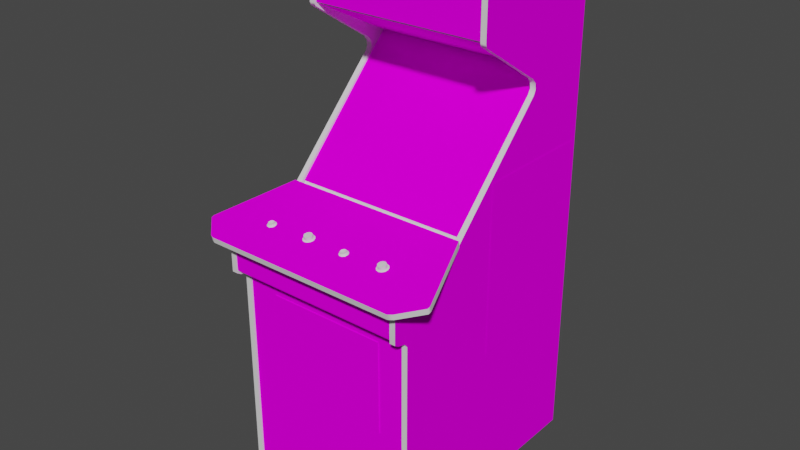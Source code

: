 # Source: offtwall.blend  (saved by Blender 2.93.20; exported with 4.5.12 LTS)
import bpy
from mathutils import Matrix  # noqa: F401  (used for matrix-valued properties, if any)

bpy.ops.wm.read_factory_settings(use_empty=True)
scene = bpy.context.scene
scene.name = 'Scene'

# ---- images (referenced by path relative to the original .blend; pixels are not part of the script)
import os
ASSET_DIR = os.environ.get("B2B_ASSET_DIR", "")  # directory of the original .blend (textures are referenced by path, not embedded)
HERE = os.path.dirname(os.path.abspath(__file__))  # packed textures are extracted next to this script under _unpacked/

def load_image(name, relpath, width, height, colorspace="sRGB"):
    """Load a texture the original file referenced (path relative to the .blend, or extracted next to this script)."""
    p = next((c for c in (os.path.join(HERE, relpath), os.path.join(ASSET_DIR, relpath)) if relpath and os.path.exists(c)), "")
    if p:
        img = bpy.data.images.load(p, check_existing=True)
        img.name = name
    else:  # same state as the original file: an image datablock whose file is absent (Cycles renders it pink)
        img = bpy.data.images.new(name, width, height)
        img.source = "FILE"
        img.filepath = "//" + (relpath or name)
    img.colorspace_settings.name = colorspace
    return img
img_01offtwallmarqueemap_tiff = load_image('01offtwallmarqueemap.TIFF', '01offtwallmarqueemap.TIFF', 1024, 1024, 'sRGB')
img_02offtwallsnapmap_tiff = load_image('02offtwallsnapmap.TIFF', '02offtwallsnapmap.TIFF', 1024, 1024, 'sRGB')
img_offtwallbezelmap_tiff = load_image('offtwallbezelmap.TIFF', 'offtwallbezelmap.TIFF', 1024, 1024, 'sRGB')
img_offtwallsideartmap_tiff = load_image('offtwallsideartmap.TIFF', 'offtwallsideartmap.TIFF', 1024, 1024, 'sRGB')
img_offtwallmiscmap_tiff = load_image('offtwallmiscmap.TIFF', 'offtwallmiscmap.TIFF', 1024, 1024, 'sRGB')
img_offtwallbackmap_tiff = load_image('offtwallbackmap.TIFF', 'offtwallbackmap.TIFF', 1024, 1024, 'sRGB')

# ---- materials (node trees are filled in below, after node groups)
mat_01offtwallmarquee = bpy.data.materials.new('01offtwallmarquee')
mat_01offtwallmarquee.use_transparent_shadow = False
mat_01offtwallmarquee.roughness = 0.8807
mat_01offtwallmarquee.specular_intensity = 0.0
mat_02offtwallsnap = bpy.data.materials.new('02offtwallsnap')
mat_02offtwallsnap.use_transparent_shadow = False
mat_02offtwallsnap.roughness = 0.8807
mat_02offtwallsnap.specular_intensity = 0.0
mat_offtwallbezel = bpy.data.materials.new('offtwallbezel')
mat_offtwallbezel.use_transparent_shadow = False
mat_offtwallbezel.roughness = 0.8807
mat_offtwallbezel.specular_intensity = 0.0
mat_offtwallblack = bpy.data.materials.new('offtwallblack')
mat_offtwallblack.use_transparent_shadow = False
mat_offtwallblack.roughness = 0.7934
mat_offtwallblack.specular_intensity = 0.6275
mat_offtwallsideart = bpy.data.materials.new('offtwallsideart')
mat_offtwallsideart.use_transparent_shadow = False
mat_offtwallsideart.roughness = 0.8807
mat_offtwallsideart.specular_intensity = 0.0
mat_offtwallmisc = bpy.data.materials.new('offtwallmisc')
mat_offtwallmisc.use_transparent_shadow = False
mat_offtwallmisc.roughness = 0.8807
mat_offtwallmisc.specular_intensity = 0.0
mat_offtwallback = bpy.data.materials.new('offtwallback')
mat_offtwallback.use_transparent_shadow = False
mat_offtwallback.roughness = 0.8807
mat_offtwallback.specular_intensity = 0.0
mat_offtwallblue = bpy.data.materials.new('offtwallblue')
mat_offtwallblue.use_transparent_shadow = False
mat_offtwallblue.roughness = 0.7934
mat_offtwallblue.specular_intensity = 0.6275
mat_offtwallred = bpy.data.materials.new('offtwallred')
mat_offtwallred.use_transparent_shadow = False
mat_offtwallred.roughness = 0.7934
mat_offtwallred.specular_intensity = 0.6275

# ---- node groups
ng_auto_smooth = bpy.data.node_groups.new('Auto Smooth', 'GeometryNodeTree')
_s = ng_auto_smooth.interface.new_socket(name='Geometry', in_out='OUTPUT', socket_type='NodeSocketGeometry')
_s = ng_auto_smooth.interface.new_socket(name='Geometry', in_out='INPUT', socket_type='NodeSocketGeometry')
_s = ng_auto_smooth.interface.new_socket(name='Angle', in_out='INPUT', socket_type='NodeSocketFloat')
_s.subtype = 'ANGLE'
_s.min_value = 0.0
_s.max_value = 3.142
ng_auto_smooth.is_modifier = True
_N = ng_auto_smooth.nodes; _L = ng_auto_smooth.links
n0 = _N.new('NodeGroupOutput'); n0.name = 'Group Output'; n0.location = (480, -100)
n1 = _N.new('NodeGroupInput'); n1.name = 'Group Input'; n1.location = (-420, -300)
n2 = _N.new('NodeGroupInput'); n2.name = 'Group Input.001'; n2.location = (-60, -100)
n3 = _N.new('GeometryNodeSetShadeSmooth'); n3.name = 'Set Shade Smooth'; n3.location = (120, -100)
n3.domain = 'EDGE'
n4 = _N.new('GeometryNodeSetShadeSmooth'); n4.name = 'Set Shade Smooth.001'; n4.location = (300, -100)
n5 = _N.new('GeometryNodeInputMeshEdgeAngle'); n5.name = 'Edge Angle'; n5.location = (-420, -220)
n6 = _N.new('GeometryNodeInputEdgeSmooth'); n6.name = 'Is Edge Smooth'; n6.location = (-60, -160)
n7 = _N.new('GeometryNodeInputShadeSmooth'); n7.name = 'Is Face Smooth'; n7.location = (-240, -340)
n8 = _N.new('FunctionNodeBooleanMath'); n8.name = 'Boolean Math'; n8.location = (-60, -220)
n9 = _N.new('FunctionNodeCompare'); n9.name = 'Compare'; n9.location = (-240, -180)
n9.operation = 'LESS_EQUAL'
_L.new(n5.outputs[0], n9.inputs[0])
_L.new(n4.outputs[0], n0.inputs[0])
_L.new(n1.outputs[1], n9.inputs[1])
_L.new(n9.outputs[0], n8.inputs[0])
_L.new(n7.outputs[0], n8.inputs[1])
_L.new(n2.outputs[0], n3.inputs[0])
_L.new(n6.outputs[0], n3.inputs[1])
_L.new(n3.outputs[0], n4.inputs[0])
_L.new(n8.outputs[0], n3.inputs[2])
n0.is_active_output = True

# ---- material node trees
mat_01offtwallmarquee.use_nodes = True; mat_01offtwallmarquee.node_tree.nodes.clear()
_N = mat_01offtwallmarquee.node_tree.nodes; _L = mat_01offtwallmarquee.node_tree.links
n0 = _N.new('ShaderNodeBsdfPrincipled'); n0.name = 'Principled BSDF'; n0.location = (10, 300)
n0.distribution = 'GGX'
n0.subsurface_method = 'BURLEY'
n0.inputs[2].default_value = 0.8807
n0.inputs[3].default_value = 1.45
n0.inputs[13].default_value = 0.0
n0.inputs[27].default_value = (0.0, 0.0, 0.0, 1.0)
n0.inputs[28].default_value = 1.0
n1 = _N.new('ShaderNodeOutputMaterial'); n1.name = 'Material Output'; n1.location = (300, 300)
n2 = _N.new('ShaderNodeTexImage'); n2.name = 'Image Texture'; n2.location = (-300, 600)
n2.image = img_01offtwallmarqueemap_tiff
_L.new(n0.outputs[0], n1.inputs[0])
_L.new(n2.outputs[0], n0.inputs[0])
n1.is_active_output = True
mat_02offtwallsnap.use_nodes = True; mat_02offtwallsnap.node_tree.nodes.clear()
_N = mat_02offtwallsnap.node_tree.nodes; _L = mat_02offtwallsnap.node_tree.links
n0 = _N.new('ShaderNodeBsdfPrincipled'); n0.name = 'Principled BSDF'; n0.location = (10, 300)
n0.distribution = 'GGX'
n0.subsurface_method = 'BURLEY'
n0.inputs[2].default_value = 0.8807
n0.inputs[3].default_value = 1.45
n0.inputs[13].default_value = 0.0
n0.inputs[27].default_value = (0.0, 0.0, 0.0, 1.0)
n0.inputs[28].default_value = 1.0
n1 = _N.new('ShaderNodeOutputMaterial'); n1.name = 'Material Output'; n1.location = (300, 300)
n2 = _N.new('ShaderNodeTexImage'); n2.name = 'Image Texture'; n2.location = (-300, 600)
n2.image = img_02offtwallsnapmap_tiff
_L.new(n0.outputs[0], n1.inputs[0])
_L.new(n2.outputs[0], n0.inputs[0])
n1.is_active_output = True
mat_offtwallbezel.use_nodes = True; mat_offtwallbezel.node_tree.nodes.clear()
_N = mat_offtwallbezel.node_tree.nodes; _L = mat_offtwallbezel.node_tree.links
n0 = _N.new('ShaderNodeBsdfPrincipled'); n0.name = 'Principled BSDF'; n0.location = (10, 300)
n0.distribution = 'GGX'
n0.subsurface_method = 'BURLEY'
n0.inputs[2].default_value = 0.8807
n0.inputs[3].default_value = 1.45
n0.inputs[13].default_value = 0.0
n0.inputs[27].default_value = (0.0, 0.0, 0.0, 1.0)
n0.inputs[28].default_value = 1.0
n1 = _N.new('ShaderNodeOutputMaterial'); n1.name = 'Material Output'; n1.location = (300, 300)
n2 = _N.new('ShaderNodeTexImage'); n2.name = 'Image Texture'; n2.location = (-300, 600)
n2.image = img_offtwallbezelmap_tiff
_L.new(n0.outputs[0], n1.inputs[0])
_L.new(n2.outputs[0], n0.inputs[0])
n1.is_active_output = True
mat_offtwallblack.use_nodes = True; mat_offtwallblack.node_tree.nodes.clear()
_N = mat_offtwallblack.node_tree.nodes; _L = mat_offtwallblack.node_tree.links
n0 = _N.new('ShaderNodeBsdfPrincipled'); n0.name = 'Principled BSDF'; n0.location = (10, 300)
n0.distribution = 'GGX'
n0.subsurface_method = 'BURLEY'
n0.inputs[2].default_value = 0.7934
n0.inputs[3].default_value = 1.45
n0.inputs[13].default_value = 0.6275
n0.inputs[27].default_value = (0.0, 0.0, 0.0, 1.0)
n0.inputs[28].default_value = 1.0
n1 = _N.new('ShaderNodeOutputMaterial'); n1.name = 'Material Output'; n1.location = (300, 300)
_L.new(n0.outputs[0], n1.inputs[0])
n1.is_active_output = True
mat_offtwallsideart.use_nodes = True; mat_offtwallsideart.node_tree.nodes.clear()
_N = mat_offtwallsideart.node_tree.nodes; _L = mat_offtwallsideart.node_tree.links
n0 = _N.new('ShaderNodeBsdfPrincipled'); n0.name = 'Principled BSDF'; n0.location = (10, 300)
n0.distribution = 'GGX'
n0.subsurface_method = 'BURLEY'
n0.inputs[2].default_value = 0.8807
n0.inputs[3].default_value = 1.45
n0.inputs[13].default_value = 0.0
n0.inputs[27].default_value = (0.0, 0.0, 0.0, 1.0)
n0.inputs[28].default_value = 1.0
n1 = _N.new('ShaderNodeOutputMaterial'); n1.name = 'Material Output'; n1.location = (300, 300)
n2 = _N.new('ShaderNodeTexImage'); n2.name = 'Image Texture'; n2.location = (-300, 600)
n2.image = img_offtwallsideartmap_tiff
_L.new(n0.outputs[0], n1.inputs[0])
_L.new(n2.outputs[0], n0.inputs[0])
n1.is_active_output = True
mat_offtwallmisc.use_nodes = True; mat_offtwallmisc.node_tree.nodes.clear()
_N = mat_offtwallmisc.node_tree.nodes; _L = mat_offtwallmisc.node_tree.links
n0 = _N.new('ShaderNodeBsdfPrincipled'); n0.name = 'Principled BSDF'; n0.location = (10, 300)
n0.distribution = 'GGX'
n0.subsurface_method = 'BURLEY'
n0.inputs[2].default_value = 0.8807
n0.inputs[3].default_value = 1.45
n0.inputs[13].default_value = 0.0
n0.inputs[27].default_value = (0.0, 0.0, 0.0, 1.0)
n0.inputs[28].default_value = 1.0
n1 = _N.new('ShaderNodeOutputMaterial'); n1.name = 'Material Output'; n1.location = (300, 300)
n2 = _N.new('ShaderNodeTexImage'); n2.name = 'Image Texture'; n2.location = (-300, 600)
n2.image = img_offtwallmiscmap_tiff
_L.new(n0.outputs[0], n1.inputs[0])
_L.new(n2.outputs[0], n0.inputs[0])
n1.is_active_output = True
mat_offtwallback.use_nodes = True; mat_offtwallback.node_tree.nodes.clear()
_N = mat_offtwallback.node_tree.nodes; _L = mat_offtwallback.node_tree.links
n0 = _N.new('ShaderNodeBsdfPrincipled'); n0.name = 'Principled BSDF'; n0.location = (10, 300)
n0.distribution = 'GGX'
n0.subsurface_method = 'BURLEY'
n0.inputs[2].default_value = 0.8807
n0.inputs[3].default_value = 1.45
n0.inputs[13].default_value = 0.0
n0.inputs[27].default_value = (0.0, 0.0, 0.0, 1.0)
n0.inputs[28].default_value = 1.0
n1 = _N.new('ShaderNodeOutputMaterial'); n1.name = 'Material Output'; n1.location = (300, 300)
n2 = _N.new('ShaderNodeTexImage'); n2.name = 'Image Texture'; n2.location = (-300, 600)
n2.image = img_offtwallbackmap_tiff
_L.new(n0.outputs[0], n1.inputs[0])
_L.new(n2.outputs[0], n0.inputs[0])
n1.is_active_output = True
mat_offtwallblue.use_nodes = True; mat_offtwallblue.node_tree.nodes.clear()
_N = mat_offtwallblue.node_tree.nodes; _L = mat_offtwallblue.node_tree.links
n0 = _N.new('ShaderNodeBsdfPrincipled'); n0.name = 'Principled BSDF'; n0.location = (10, 300)
n0.distribution = 'GGX'
n0.subsurface_method = 'BURLEY'
n0.inputs[2].default_value = 0.7934
n0.inputs[3].default_value = 1.45
n0.inputs[13].default_value = 0.6275
n0.inputs[27].default_value = (0.0, 0.0, 0.0, 1.0)
n0.inputs[28].default_value = 1.0
n1 = _N.new('ShaderNodeOutputMaterial'); n1.name = 'Material Output'; n1.location = (300, 300)
_L.new(n0.outputs[0], n1.inputs[0])
n1.is_active_output = True
mat_offtwallred.use_nodes = True; mat_offtwallred.node_tree.nodes.clear()
_N = mat_offtwallred.node_tree.nodes; _L = mat_offtwallred.node_tree.links
n0 = _N.new('ShaderNodeBsdfPrincipled'); n0.name = 'Principled BSDF'; n0.location = (10, 300)
n0.distribution = 'GGX'
n0.subsurface_method = 'BURLEY'
n0.inputs[2].default_value = 0.7934
n0.inputs[3].default_value = 1.45
n0.inputs[13].default_value = 0.6275
n0.inputs[27].default_value = (0.0, 0.0, 0.0, 1.0)
n0.inputs[28].default_value = 1.0
n1 = _N.new('ShaderNodeOutputMaterial'); n1.name = 'Material Output'; n1.location = (300, 300)
_L.new(n0.outputs[0], n1.inputs[0])
n1.is_active_output = True

# ---- world
world_world = bpy.data.worlds.new('World'); scene.world = world_world
world_world.use_nodes = True; world_world.node_tree.nodes.clear()
_N = world_world.node_tree.nodes; _L = world_world.node_tree.links
n0 = _N.new('ShaderNodeOutputWorld'); n0.name = 'World Output'; n0.location = (300, 300)
n1 = _N.new('ShaderNodeBackground'); n1.name = 'Background'; n1.location = (10, 300)
n1.inputs[0].default_value = (0.05088, 0.05088, 0.05088, 1.0)
_L.new(n1.outputs[0], n0.inputs[0])
n0.is_active_output = True
world_world.color = (0.05088, 0.05088, 0.05088)
world_world.use_sun_shadow = False
world_world.sun_shadow_jitter_overblur = 0.0

# ---- meshes
me_offtwall = bpy.data.meshes.new('offtwall')
me_offtwall.from_pydata([(0.3186, 0.736, -0.1324), (-0.312, 0.736, -0.1324), (-0.312, 0.5402, -0.1324), (0.3186, 0.5402, -0.1324), (-0.192, 0.2074, -0.32), (-0.194, 0.155, -0.263), (-0.09655, 0.1638, -0.2522), (0.009116, 0.104, -0.197), (0.0091, 0.2224, -0.3121), (-0.0876, 0.2642, -0.3818), (0.008862, 0.2672, -0.3815), (0.1138, 0.2191, -0.3144), (0.214, 0.09888, -0.2111), (0.2144, 0.156, -0.262), (0.1162, 0.1644, -0.2517), (0.009137, 0.03501, -0.155), (-0.09375, 0.1017, -0.2016), (-0.09375, 0.2179, -0.3146), (0.1143, 0.1024, -0.2009), (-0.1837, 0.03382, -0.166), (0.2052, 0.2592, -0.3825), (0.1073, 0.2661, -0.382), (0.009735, 0.169, -0.2471), (0.2069, 0.03666, -0.164), (-0.1839, 0.256, -0.3822), (-0.192, 0.09754, -0.2124), (0.2131, 0.2094, -0.3195), (-0.08748, 0.03458, -0.158), (0.1083, 0.03675, -0.1567), (0.3189, 0.3798, -0.4483), (-0.3117, 0.3798, -0.4483), (-0.3117, -0.03244, -0.04825), (0.3189, -0.03244, -0.04825), (0.2153, -0.0584, 0.1636), (-0.08611, -0.06417, 0.1883), (0.2028, -0.06002, 0.1706), (0.2298, -0.07323, 0.175), (0.2279, -0.06002, 0.1706), (0.2052, -0.07018, 0.1577), (-0.06108, -0.06094, 0.1743), (-0.08371, -0.0711, 0.1614), (0.2226, -0.06444, 0.1898), (0.2081, -0.07603, 0.1872), (0.2298, -0.06164, 0.1776), (0.2279, -0.06326, 0.1847), (0.2279, -0.07485, 0.182), (0.2028, -0.06326, 0.1847), (0.2009, -0.07323, 0.175), (0.2081, -0.07043, 0.1628), (0.2081, -0.05884, 0.1654), (0.2153, -0.06958, 0.1551), (-0.0736, -0.07738, 0.1927), (-0.05914, -0.06256, 0.1813), (-0.06108, -0.06417, 0.1883), (-0.08804, -0.06256, 0.1813), (-0.08804, -0.07415, 0.1786), (-0.08082, -0.07135, 0.1664), (-0.08611, -0.07253, 0.1716), (-0.08611, -0.06094, 0.1743), (-0.0736, -0.07049, 0.1587), (-0.06637, -0.07135, 0.1664), (0.2153, -0.06487, 0.1917), (0.2226, -0.07043, 0.1628), (0.2153, -0.07, 0.1609), (-0.0736, -0.06579, 0.1954), (-0.0736, -0.05932, 0.1672), (-0.06637, -0.05975, 0.1691), (-0.08082, -0.05975, 0.1691), (0.3271, -1.013, -0.2222), (-0.3199, -1.013, -0.2222), (-0.3199, -1.013, -0.3447), (0.3271, -1.013, -0.3447), (-0.3199, 0.7405, -0.1384), (0.2081, -0.06444, 0.1898), (0.2009, -0.06164, 0.1776), (0.2226, -0.05884, 0.1654), (0.2329, -0.07637, 0.1846), (0.2356, -0.07411, 0.1748), (0.2226, -0.07603, 0.1872), (0.2255, -0.07802, 0.1918), (0.2153, -0.07647, 0.1891), (0.2153, -0.07863, 0.1945), (0.2052, -0.07802, 0.1918), (0.2028, -0.07485, 0.182), (0.1978, -0.07637, 0.1846), (0.1951, -0.07411, 0.1748), (0.2028, -0.07161, 0.1679), (0.1978, -0.07184, 0.1649), (0.2255, -0.07018, 0.1577), (0.2279, -0.07161, 0.1679), (0.2329, -0.07184, 0.1649), (-0.06637, -0.06536, 0.1935), (-0.0736, -0.07091, 0.1646), (-0.08082, -0.06536, 0.1935), (-0.06108, -0.07577, 0.1857), (-0.05608, -0.07729, 0.1883), (-0.05337, -0.07502, 0.1784), (-0.06637, -0.07695, 0.1908), (-0.06348, -0.07894, 0.1955), (-0.0736, -0.07955, 0.1982), (-0.08082, -0.07695, 0.1908), (-0.08371, -0.07894, 0.1955), (-0.08611, -0.07577, 0.1857), (-0.09111, -0.07729, 0.1883), (-0.09382, -0.07502, 0.1784), (-0.09111, -0.07276, 0.1686), (-0.06348, -0.0711, 0.1614), (-0.06108, -0.07253, 0.1716), (-0.05608, -0.07276, 0.1686), (-0.05914, -0.07415, 0.1786), (0.3173, 0.3174, -0.3783), (0.3173, -1.021, -0.6359), (-0.3101, 0.3174, -0.3783), (0.3173, -1.021, 0.2122), (0.3173, -0.2747, 0.2115), (-0.2484, 0.1676, -0.2501), (-0.3084, 0.1673, -0.25), (0.1342, 0.3163, -0.3938), (0.006825, 0.4381, -0.514), (-0.3101, 0.5393, -0.1242), (-0.3101, 0.3555, -0.384), (0.3173, 0.371, -0.3725), (0.3173, 0.5393, -0.1242), (0.3173, 0.3555, -0.384), (0.2678, 0.2413, -0.3196), (0.2677, 0.169, -0.2487), (0.3159, 0.4388, -0.5131), (0.2131, 0.2094, -0.3195), (0.2144, 0.156, -0.2619), (0.1083, 0.03682, -0.1566), (0.009137, 0.03508, -0.1549), (0.3271, 0.5344, -0.1384), (0.3534, -0.1267, 0.3155), (0.3361, -0.04818, -0.03), (-0.4322, -0.1082, 0.2339), (-0.3291, -0.04818, -0.03), (0.3173, -0.2601, 0.2228), (-0.3087, -0.0766, -0.009253), (0.00706, -0.07589, -0.008308), (0.3173, -0.2433, 0.2658), (0.007383, 0.02335, -0.1072), (0.3159, -0.07495, -0.007568), (0.3156, 0.1689, -0.2484), (0.4374, -0.1101, 0.2423), (-0.194, 0.1551, -0.2629), (-0.192, 0.2074, -0.32), (-0.08748, 0.03465, -0.1579), (-0.1174, 0.02304, -0.1076), (0.007185, 0.3159, -0.3942), (0.008862, 0.2673, -0.3814), (0.1073, 0.2662, -0.382), (-0.2485, 0.2389, -0.32), (0.2052, 0.2593, -0.3824), (0.3373, 0.3174, -0.3783), (-0.3301, 0.371, -0.3725), (-0.3101, 0.371, -0.3725), (-0.3101, -0.04206, -0.0257), (-0.3301, 0.3174, -0.3783), (-0.192, 0.09761, -0.2123), (-0.3101, -1.021, -0.6359), (0.3373, -1.021, 0.2122), (0.3373, -1.021, -0.6359), (0.3173, 0.6099, -0.6359), (-0.3301, -0.2529, 0.2507), (-0.3101, -0.2601, 0.2228), (-0.3101, -1.021, 0.2122), (-0.3101, -0.2747, 0.2115), (-0.3301, 0.7283, -0.1246), (-0.4309, -0.1106, 0.2446), (-0.3618, -0.1256, 0.3102), (-0.3618, -0.1061, 0.3147), (0.3534, -0.1072, 0.3199), (-0.3472, -0.1267, 0.3155), (0.4374, -0.0906, 0.2467), (0.3686, -0.125, 0.3077), (0.3373, 0.5393, -0.1242), (-0.3301, 0.5393, -0.1242), (0.3361, -0.02867, -0.02556), (-0.3101, 0.6099, -0.6359), (-0.4309, -0.09114, 0.249), (-0.4322, -0.08873, 0.2384), (-0.3301, -0.2433, 0.2658), (-0.3101, -0.2433, 0.2658), (0.3173, -0.2529, 0.2507), (0.4374, -0.1076, 0.231), (0.214, 0.09895, -0.211), (0.2069, 0.03673, -0.1639), (0.3373, -0.04206, -0.0257), (0.3173, -0.04206, -0.0257), (0.3173, -0.1083, 0.2654), (-0.3101, -0.1083, 0.2654), (-0.3301, -0.04206, -0.0257), (0.3173, 0.3345, -0.387), (0.3373, 0.3555, -0.384), (-0.3301, 0.3345, -0.387), (-0.3101, 0.3345, -0.387), (-0.0876, 0.2643, -0.3817), (-0.1174, 0.3156, -0.3945), (-0.1837, 0.0339, -0.1659), (-0.3301, -1.021, 0.2122), (0.3373, -0.1083, 0.2654), (-0.3291, -0.02867, -0.02556), (-0.2485, 0.09713, -0.181), (-0.2486, 0.02275, -0.108), (-0.1839, 0.2561, -0.3821), (0.2678, 0.0986, -0.1796), (0.2679, 0.02415, -0.1066), (0.3373, 0.7431, -0.1326), (-0.3101, 0.7473, -0.1457), (-0.3101, 0.7431, -0.1326), (0.3173, 0.7473, -0.1457), (0.3173, 0.7431, -0.1326), (0.2679, 0.3166, -0.3934), (-0.3101, 0.7283, -0.1246), (0.3173, 0.7283, -0.1246), (-0.3101, -0.2529, 0.2507), (-0.3101, 0.5278, -0.1279), (0.3173, 0.5278, -0.1279), (-0.3087, 0.4372, -0.5147), (-0.2486, 0.3152, -0.3948), (0.1356, 0.02372, -0.1069), (0.3383, -0.501, -0.6186), (0.3383, 0.1, -0.6186), (0.3383, 0.1, -0.1828), (-0.3311, -0.501, -0.6186), (-0.3311, -0.501, -0.1828), (-0.3311, 0.1, -0.1828), (0.3383, -0.501, -0.1828), (-0.3311, 0.1, -0.6186), (-0.1086, 0.4922, -0.2222), (-0.2515, 0.4922, -0.2222), (-0.3199, 0.4922, -0.2222), (0.2658, 0.4305, -0.3447), (0.2658, 0.4922, -0.2222), (0.1107, 0.4922, -0.2222), (0.1107, 0.4305, -0.3447), (-0.3199, 0.3271, -0.5502), (-0.2515, 0.4305, -0.3447), (-0.3199, 0.4305, -0.3447), (-0.1086, 0.4305, -0.3447), (0.3271, 0.4305, -0.3447), (0.3271, 0.4922, -0.2222), (0.4374, -0.08808, 0.2354), (0.3271, 0.3271, -0.5502), (-0.2038, -0.6399, 0.09145), (0.2226, -0.6399, 0.2072), (-0.2038, -0.6399, 0.2072), (-0.2038, -0.3095, 0.2072), (0.2226, -0.3095, 0.09145), (0.2226, -0.3095, 0.2072), (-0.3472, -0.1072, 0.3199), (-0.3199, 0.5344, -0.1384), (0.2226, -0.6399, 0.09145), (-0.2038, -0.3095, 0.09145), (0.3686, -0.1055, 0.3121), (-0.3199, 0.7177, -0.2222), (0.3271, 0.7177, -0.2222), (0.3271, 0.6843, -0.3447), (0.3271, -1.013, -0.6319), (-0.3199, -1.013, -0.6319), (-0.3199, 0.6843, -0.3447), (-0.3301, -1.021, -0.6359), (0.3271, -0.247, 0.2045), (-0.3199, -0.247, 0.2045), (-0.3199, -1.013, 0.2045), (0.3271, -1.013, 0.2045), (-0.3301, -0.2747, 0.2115), (0.3373, -0.2747, 0.2115), (-0.3301, 0.3555, -0.384), (-0.3301, 0.7473, -0.1457), (-0.3301, 0.6099, -0.6359), (0.3373, 0.6099, -0.6359), (0.3373, 0.7473, -0.1457), (0.3271, 0.6059, -0.6319), (-0.3199, 0.6059, -0.6319), (-0.3301, 0.5278, -0.1279), (0.3373, 0.5278, -0.1279), (0.3373, 0.371, -0.3725), (0.3373, -0.2433, 0.2658), (-0.3301, -0.1083, 0.2654), (0.3271, -0.1121, 0.2623), (-0.3199, -0.1121, 0.2623), (0.3271, 0.7405, -0.1384), (-0.3301, -0.2601, 0.2228), (0.3373, -0.2529, 0.2507), (0.3373, -0.2601, 0.2228), (0.3373, 0.3345, -0.387), (0.3373, 0.7283, -0.1246), (-0.3301, 0.7431, -0.1326), (-0.3199, -0.2357, 0.2607), (0.3271, -0.2357, 0.2607), (0.3271, -0.2289, 0.2623), (-0.3199, -0.2289, 0.2623), (0.06103, -0.06944, 0.1881), (0.06103, -0.07339, 0.1872), (0.06548, -0.07527, 0.1938), (0.07401, -0.07527, 0.1938), (0.06548, -0.06945, 0.1682), (0.05858, -0.07056, 0.1731), (0.06103, -0.07058, 0.1749), (0.05897, -0.07199, 0.1811), (0.08295, -0.07334, 0.1709), (0.07479, -0.07203, 0.1651), (0.06103, -0.06663, 0.1758), (0.07846, -0.06944, 0.1881), (0.08052, -0.06803, 0.182), (0.06971, -0.07206, 0.181), (0.07307, -0.0703, 0.1919), (0.07307, -0.07425, 0.191), (0.05595, -0.07236, 0.181), (0.05858, -0.07416, 0.1889), (0.07846, -0.07058, 0.1749), (0.0809, -0.07056, 0.1731), (0.07846, -0.06663, 0.1758), (0.07307, -0.06577, 0.172), (0.0809, -0.07416, 0.1889), (0.07846, -0.07339, 0.1872), (0.06641, -0.07425, 0.191), (0.06641, -0.06972, 0.1711), (0.07307, -0.06972, 0.1711), (0.08354, -0.07236, 0.181), (0.08052, -0.07199, 0.1811), (0.07401, -0.06945, 0.1682), (0.0647, -0.07203, 0.1651), (0.06641, -0.0703, 0.1919), (0.06638, -0.06578, 0.172), (0.05897, -0.06803, 0.182), (0.08295, -0.0776, 0.1896), (0.07479, -0.07891, 0.1954), (0.0647, -0.07891, 0.1954), (0.05653, -0.0776, 0.1896), (0.05341, -0.07547, 0.1803), (0.05653, -0.07334, 0.1709), (0.08607, -0.07547, 0.1803), (-0.2166, -0.06865, 0.1846), (-0.2316, -0.07588, 0.1965), (-0.2231, -0.07588, 0.1965), (-0.2316, -0.07007, 0.1709), (-0.2385, -0.07118, 0.1758), (-0.2361, -0.0712, 0.1776), (-0.2142, -0.07395, 0.1736), (-0.2223, -0.07264, 0.1678), (-0.2307, -0.0664, 0.1747), (-0.2307, -0.07033, 0.1738), (-0.2274, -0.07267, 0.1837), (-0.2187, -0.07005, 0.1908), (-0.224, -0.07092, 0.1946), (-0.224, -0.07487, 0.1937), (-0.2412, -0.07297, 0.1837), (-0.2385, -0.07477, 0.1916), (-0.2361, -0.074, 0.1899), (-0.2381, -0.0726, 0.1838), (-0.2187, -0.0712, 0.1776), (-0.2162, -0.07118, 0.1758), (-0.2307, -0.07092, 0.1946), (-0.2361, -0.07005, 0.1908), (-0.224, -0.06638, 0.1747), (-0.2187, -0.06724, 0.1785), (-0.2162, -0.07477, 0.1916), (-0.2187, -0.074, 0.1899), (-0.2307, -0.07487, 0.1937), (-0.2136, -0.07297, 0.1837), (-0.2166, -0.0726, 0.1838), (-0.2231, -0.07007, 0.1709), (-0.2324, -0.07264, 0.1678), (-0.2361, -0.06724, 0.1785), (-0.2381, -0.06865, 0.1846), (-0.224, -0.07033, 0.1738), (-0.2142, -0.07821, 0.1923), (-0.2223, -0.07952, 0.1981), (-0.2324, -0.07952, 0.1981), (-0.2406, -0.07821, 0.1923), (-0.2437, -0.07608, 0.183), (-0.2406, -0.07395, 0.1736), (-0.211, -0.07608, 0.183)], [], [(246, 247, 253, 244), (11, 21, 10, 8), (23, 12, 18, 28), (14, 18, 12, 13), (8, 10, 9, 17), (5, 25, 16, 6), (7, 22, 6, 16), (22, 8, 17, 6), (17, 9, 24, 4), (27, 16, 25, 19), (13, 26, 11, 14), (6, 17, 4, 5), (28, 18, 7, 15), (296, 295, 329, 328), (8, 22, 14, 11), (16, 27, 15, 7), (21, 11, 26, 20), (190, 279, 181, 182), (39, 65, 34, 53), (148, 197, 196, 149), (37, 44, 43), (55, 104, 103, 102), (39, 53, 52), (65, 58, 34), (54, 58, 57, 55), (59, 92, 60, 106), (33, 63, 48, 49), (334, 345, 359, 362), (347, 359, 345, 346), (45, 36, 43, 44), (53, 91, 97, 94), (33, 49, 35), (48, 63, 50, 38), (170, 179, 168, 169), (73, 46, 83, 42), (47, 83, 46, 74), (94, 109, 52, 53), (75, 37, 89, 62), (65, 67, 58), (46, 61, 44), (64, 93, 100, 51), (37, 33, 44), (93, 34, 102, 100), (41, 61, 80, 78), (36, 89, 37, 43), (62, 63, 33, 75), (35, 49, 48, 86), (242, 184, 133, 177), (34, 64, 53), (65, 92, 56, 67), (44, 41, 78, 45), (91, 64, 51, 97), (55, 102, 34, 54), (61, 73, 42, 80), (58, 67, 56, 57), (249, 245, 252, 248), (154, 268, 120, 155), (61, 41, 44), (46, 73, 61), (35, 74, 46), (37, 75, 33), (56, 92, 59, 40), (82, 42, 83, 84), (51, 99, 98, 97), (80, 81, 79, 78), (97, 98, 95, 94), (77, 36, 45, 76), (36, 77, 90, 89), (47, 85, 84, 83), (48, 38, 87, 86), (42, 82, 81, 80), (64, 91, 53), (34, 93, 64), (58, 54, 34), (39, 66, 65), (85, 47, 86, 87), (102, 103, 101, 100), (99, 51, 100, 101), (109, 96, 108, 107), (56, 40, 105, 57), (96, 109, 94, 95), (88, 62, 89, 90), (107, 108, 106, 60), (33, 35, 46, 44), (62, 88, 50, 63), (57, 105, 104, 55), (188, 110, 111), (112, 156, 159), (166, 165, 159), (113, 114, 111), (115, 151, 116), (148, 117, 118), (122, 211, 162, 121), (178, 120, 159), (117, 212, 126, 118), (123, 162, 111), (124, 125, 126), (202, 203, 198, 158), (185, 205, 125, 128), (140, 130, 146, 147), (251, 131, 282, 72), (132, 169, 133), (134, 135, 133), (156, 164, 159), (136, 188, 111), (115, 116, 137), (203, 137, 138), (244, 252, 245, 246), (139, 189, 188), (156, 190, 182), (140, 147, 138), (206, 141, 142), (169, 134, 133), (143, 132, 133), (125, 124, 127, 128), (311, 321, 320, 312), (156, 182, 164), (136, 139, 188), (140, 220, 129, 130), (186, 206, 205, 185), (360, 347, 346, 354), (133, 135, 201, 177), (195, 120, 268, 194), (278, 139, 183, 284), (204, 219, 151, 145), (113, 160, 267, 114), (256, 255, 72, 282), (247, 249, 248, 253), (223, 227, 221, 222), (226, 228, 224, 225), (281, 292, 291, 280), (70, 71, 68, 69), (271, 162, 210, 272), (213, 209, 288, 167), (207, 211, 214, 287), (284, 183, 136, 285), (189, 200, 187, 188), (308, 316, 304, 307), (60, 92, 65, 66), (66, 39, 107, 60), (166, 164, 283, 266), (180, 201, 135, 134), (250, 170, 169, 172), (176, 275, 216, 119), (208, 178, 270, 269), (276, 217, 121, 277), (285, 136, 114, 267), (178, 155, 120), (123, 193, 277, 121), (123, 121, 162), (155, 216, 275, 154), (261, 270, 178, 159), (193, 123, 192, 286), (204, 196, 197), (147, 146, 198), (203, 202, 137), (124, 212, 152, 127), (192, 123, 111), (120, 195, 159), (205, 206, 142), (211, 207, 272, 210), (191, 279, 190, 156), (178, 208, 209), (257, 260, 255, 256), (211, 210, 162), (264, 265, 262, 263), (145, 151, 115, 144), (246, 245, 249, 247), (266, 199, 165, 166), (164, 166, 159), (114, 136, 111), (117, 150, 152), (151, 219, 116), (186, 129, 220), (76, 45, 78, 79), (212, 124, 126), (112, 195, 194, 157), (215, 182, 181, 163), (209, 213, 119), (122, 214, 211), (317, 308, 307, 324), (188, 187, 153, 110), (143, 174, 132), (356, 357, 352, 367), (143, 184, 242, 173), (150, 117, 148, 149), (132, 172, 169), (39, 52, 109, 107), (202, 115, 137), (195, 112, 159), (110, 192, 111), (125, 205, 142), (342, 356, 367, 343), (182, 215, 164), (136, 183, 139), (119, 216, 155), (71, 70, 259, 258), (121, 217, 122), (122, 175, 287, 214), (169, 168, 134), (219, 197, 218), (197, 219, 204), (206, 220, 141), (220, 206, 186), (143, 133, 184), (152, 212, 117), (147, 203, 138), (198, 203, 147), (197, 148, 218), (125, 142, 126), (220, 140, 141), (219, 218, 116), (148, 118, 218), (140, 138, 141), (69, 68, 265, 264), (269, 288, 209, 208), (230, 229, 131), (174, 143, 173, 254), (231, 230, 131), (230, 237, 239, 229), (236, 237, 238), (234, 233, 131), (236, 232, 235), (234, 235, 232, 233), (274, 273, 258, 259), (236, 240, 232), (229, 234, 131), (31, 32, 29, 30), (233, 241, 131), (236, 239, 237), (236, 235, 239), (240, 241, 233, 232), (178, 209, 119, 155), (236, 243, 240), (179, 170, 242), (167, 176, 119, 213), (160, 113, 111, 161), (278, 200, 189, 139), (250, 171, 242), (231, 131, 251), (260, 257, 273, 274), (180, 179, 242), (254, 173, 242), (170, 250, 242), (171, 254, 242), (290, 289, 263, 262), (286, 192, 110, 153), (161, 153, 187), (191, 157, 261), (217, 276, 175, 122), (261, 199, 266), (267, 160, 161), (268, 269, 270), (157, 270, 261), (271, 272, 193), (161, 271, 153), (191, 261, 266), (267, 161, 187), (157, 191, 156, 112), (154, 275, 269), (272, 276, 277), (187, 200, 278), (279, 191, 181), (230, 231, 238, 237), (159, 165, 199, 261), (191, 283, 163), (284, 285, 187), (162, 271, 161, 111), (271, 193, 286), (194, 268, 270), (176, 167, 269), (272, 287, 175), (285, 267, 187), (191, 266, 283), (271, 286, 153), (157, 194, 270), (284, 187, 278), (191, 163, 181), (272, 207, 287), (167, 288, 269), (272, 277, 193), (268, 154, 269), (272, 175, 276), (275, 176, 269), (164, 215, 163, 283), (74, 35, 86, 47), (293, 326, 300, 294), (312, 322, 319, 311), (338, 348, 351, 339), (321, 311, 313, 305), (368, 374, 361, 358), (343, 339, 365, 342), (304, 305, 306), (304, 306, 307), (294, 317, 324, 293), (318, 319, 322, 297), (343, 367, 363, 337), (134, 168, 179, 180), (350, 351, 348, 349), (324, 306, 293), (313, 314, 306), (299, 318, 297, 298), (308, 317, 295, 296), (22, 7, 18, 14), (353, 363, 367, 352), (201, 180, 242, 177), (349, 348, 372, 371), (322, 312, 301, 302), (347, 360, 335, 336), (307, 306, 324), (291, 292, 289, 290), (303, 306, 325), (326, 306, 303), (314, 325, 306), (293, 306, 326), (305, 313, 306), (314, 313, 311, 319), (254, 171, 132, 174), (309, 298, 332, 331), (312, 320, 333, 301), (302, 323, 297, 322), (315, 296, 328, 327), (353, 361, 374, 340), (364, 373, 338, 337), (358, 336, 369, 368), (305, 304, 316, 321), (362, 352, 357, 334), (321, 316, 315, 320), (349, 335, 360, 350), (351, 350, 355, 366), (327, 333, 320, 315), (325, 314, 319, 318), (345, 334, 344), (345, 344, 346), (350, 360, 354, 355), (362, 359, 358, 361), (352, 362, 361, 353), (326, 303, 299, 300), (298, 309, 300, 299), (354, 344, 355), (357, 356, 344), (294, 300, 309, 310), (359, 347, 336, 358), (339, 343, 337, 338), (318, 299, 303, 325), (316, 308, 296, 315), (115, 202, 158, 144), (295, 310, 330, 329), (317, 294, 310, 295), (346, 344, 354), (235, 234, 229, 239), (365, 344, 342), (366, 344, 365), (356, 342, 344), (355, 344, 366), (172, 132, 171, 250), (334, 357, 344), (366, 365, 339, 351), (336, 335, 370, 369), (335, 349, 371, 370), (310, 309, 331, 330), (348, 338, 373, 372), (323, 332, 298, 297), (341, 364, 337, 363), (363, 353, 340, 341), (2, 3, 0, 1)])
me_offtwall.polygons.foreach_set('use_smooth', [True] * 366)
me_offtwall.polygons.foreach_set('material_index', [5, 1, 1, 1, 1, 1, 1, 1, 1, 1, 1, 1, 1, 7, 1, 1, 1, 3, 3, 3, 3, 3, 3, 3, 3, 3, 3, 8, 8, 3, 3, 3, 3, 3, 3, 3, 3, 3, 3, 3, 3, 3, 3, 3, 3, 3, 3, 3, 3, 3, 3, 3, 3, 3, 3, 5, 3, 3, 3, 3, 3, 3, 3, 3, 3, 3, 3, 3, 3, 3, 3, 3, 3, 3, 3, 3, 3, 3, 3, 3, 3, 3, 3, 3, 3, 3, 3, 3, 3, 3, 3, 3, 3, 3, 3, 3, 3, 3, 3, 3, 3, 3, 3, 3, 3, 3, 3, 5, 3, 3, 3, 3, 3, 3, 3, 7, 3, 3, 3, 3, 8, 3, 3, 3, 3, 3, 6, 5, 4, 4, 6, 3, 3, 3, 3, 3, 3, 7, 3, 3, 3, 3, 3, 3, 3, 3, 3, 3, 3, 3, 3, 3, 3, 3, 3, 3, 3, 3, 3, 3, 3, 3, 3, 6, 3, 6, 3, 5, 3, 3, 3, 3, 3, 3, 3, 3, 3, 3, 3, 3, 7, 3, 3, 8, 3, 3, 3, 3, 3, 3, 3, 3, 8, 3, 3, 3, 3, 3, 3, 3, 3, 3, 3, 3, 3, 3, 3, 3, 3, 3, 3, 3, 3, 3, 3, 3, 5, 3, 5, 5, 5, 5, 5, 5, 6, 5, 5, 2, 5, 5, 5, 5, 3, 5, 5, 3, 3, 3, 5, 5, 6, 5, 5, 5, 5, 6, 3, 6, 6, 3, 6, 6, 6, 6, 6, 6, 6, 6, 3, 6, 6, 6, 6, 5, 3, 6, 6, 3, 6, 6, 6, 6, 6, 6, 6, 6, 6, 6, 6, 6, 6, 6, 6, 6, 3, 3, 7, 7, 8, 7, 8, 8, 7, 7, 7, 7, 8, 3, 8, 7, 7, 7, 7, 1, 8, 5, 8, 7, 8, 7, 6, 7, 7, 7, 7, 7, 7, 3, 7, 7, 7, 7, 8, 8, 8, 7, 8, 7, 8, 8, 7, 7, 8, 8, 8, 8, 8, 7, 7, 8, 8, 7, 8, 8, 7, 7, 3, 7, 7, 8, 5, 8, 8, 8, 8, 3, 8, 8, 8, 8, 7, 8, 7, 8, 8, 0])
_uv = me_offtwall.uv_layers.new(name='UVMap')
_uv.uv.foreach_set('vector', [0.295, 0.02814, 0.2896, 0.02814, 0.2896, 0.02258, 0.295, 0.02258, 0.7247, 0.7244, 0.7247, 0.9488, 0.5002, 0.9488, 0.5002, 0.7244, 0.9493, 0.05109, 0.9493, 0.2755, 0.7247, 0.2755, 0.7247, 0.05109, 0.7247, 0.4999, 0.7247, 0.2755, 0.9493, 0.2755, 0.9493, 0.4999, 0.5002, 0.7244, 0.5002, 0.9488, 0.2756, 0.9488, 0.2756, 0.7244, 0.05102, 0.4999, 0.05102, 0.2755, 0.2756, 0.2755, 0.2756, 0.4999, 0.5002, 0.2755, 0.5002, 0.4999, 0.2756, 0.4999, 0.2756, 0.2755, 0.5002, 0.4999, 0.5002, 0.7244, 0.2756, 0.7244, 0.2756, 0.4999, 0.2756, 0.7244, 0.2756, 0.9488, 0.05102, 0.9488, 0.05102, 0.7244, 0.2756, 0.05109, 0.2756, 0.2755, 0.05102, 0.2755, 0.05102, 0.05109, 0.9493, 0.4999, 0.9493, 0.7244, 0.7247, 0.7244, 0.7247, 0.4999, 0.2756, 0.4999, 0.2756, 0.7244, 0.05102, 0.7244, 0.05102, 0.4999, 0.7247, 0.05109, 0.7247, 0.2755, 0.5002, 0.2755, 0.5002, 0.05109, 0.55, 0.3333, 0.45, 0.3333, 0.45, 0.0, 0.55, 0.0, 0.5002, 0.7244, 0.5002, 0.4999, 0.7247, 0.4999, 0.7247, 0.7244, 0.2756, 0.2755, 0.2756, 0.05109, 0.5002, 0.05109, 0.5002, 0.2755, 0.7247, 0.9488, 0.7247, 0.7244, 0.9493, 0.7244, 0.9493, 0.9488, 32.01, -22.03, 32.01, -22.03, 32.04, -35.53, 32.04, -35.53, 0.25, 0.933, 0.0, 0.5, 0.75, 0.06702, 0.75, 0.933, 0.5, 0.0, 0.75, 0.0, 0.75, 0.0, 0.5, 0.0, 0.25, 0.933, 0.75, 0.933, 0.5, 1.0, 0.25, 0.0, 0.25, 0.0, 0.3333, 0.0, 0.3333, 0.0, 0.25, 0.933, 0.75, 0.933, 0.5, 1.0, 0.0, 0.5, 0.25, 0.06702, 0.75, 0.06702, 0.25, 1.0, 0.1667, 1.0, 0.1667, 0.0, 0.25, 0.0, 1.0, 0.0, 1.0, 0.0, 0.9167, 0.0, 0.9167, 0.0, 0.0, 1.0, 0.0, 0.0, 0.08331, 0.0, 0.08331, 1.0, 0.75, 1.0, 0.65, 1.0, 0.65, 0.6667, 0.75, 0.6667, 0.55, 0.6667, 0.65, 0.6667, 0.65, 1.0, 0.55, 1.0, 0.6667, 0.0, 0.75, 0.0, 0.75, 1.0, 0.6667, 1.0, 0.6667, 1.0, 0.5833, 1.0, 0.5833, 0.0, 0.6667, 0.0, 0.0, 0.5, 0.06702, 0.25, 0.25, 0.06702, 0.08331, 0.0, 0.0, 0.0, 0.0, 0.0, 0.08331, 0.0, 0.08142, 0.01544, 0.002014, 0.2029, 0.002014, 0.2155, 0.08142, 0.02814, 0.4167, 1.0, 0.3333, 1.0, 0.3333, 0.0, 0.4167, 0.0, 0.25, 0.0, 0.3333, 0.0, 0.3333, 1.0, 0.25, 1.0, 0.6667, 0.0, 0.75, 0.0, 0.75, 1.0, 0.6667, 1.0, 0.9167, 1.0, 0.8333, 1.0, 0.8333, 0.0, 0.9167, 0.0, 0.0, 0.5, 0.06702, 0.25, 0.25, 0.06702, 0.75, 0.06702, 1.0, 0.5, 0.75, 0.933, 0.5, 1.0, 0.4167, 1.0, 0.4167, 0.0, 0.5, 0.0, 0.25, 0.933, 0.0, 0.5, 0.75, 0.933, 0.4167, 1.0, 0.3333, 1.0, 0.3333, 0.0, 0.4167, 0.0, 0.5833, 1.0, 0.5, 1.0, 0.5, 0.0, 0.5833, 0.0, 0.75, 0.0, 0.8333, 0.0, 0.8333, 1.0, 0.75, 1.0, 0.9167, 0.0, 1.0, 0.0, 1.0, 1.0, 0.9167, 1.0, 0.1667, 1.0, 0.08331, 1.0, 0.08331, 0.0, 0.1667, 0.0, 0.9995, 0.2416, 0.9995, 0.2543, 0.8831, 0.9995, 0.8831, 0.9868, 0.75, 0.06702, 1.0, 0.5, 0.75, 0.933, 0.0, 1.0, 0.0, 0.0, 0.08331, 0.0, 0.08331, 1.0, 0.6667, 1.0, 0.5833, 1.0, 0.5833, 0.0, 0.6667, 0.0, 0.5833, 1.0, 0.5, 1.0, 0.5, 0.0, 0.5833, 0.0, 0.25, 0.0, 0.3333, 0.0, 0.3333, 1.0, 0.25, 1.0, 0.5, 1.0, 0.4167, 1.0, 0.4167, 0.0, 0.5, 0.0, 0.1667, 1.0, 0.08331, 1.0, 0.08331, 0.0, 0.1667, 0.0, 0.295, 0.02814, 0.2896, 0.02814, 0.2896, 0.02258, 0.295, 0.02258, -22.58, 25.89, -23.57, 24.34, -23.57, 24.34, -22.58, 25.89, 1.0, 0.5, 0.933, 0.75, 0.75, 0.933, 0.75, 0.06702, 0.933, 0.25, 1.0, 0.5, 0.25, 0.06702, 0.5, 0.0, 0.75, 0.06702, 0.25, 0.933, 0.06702, 0.75, 0.0, 0.5, 0.08331, 0.0, 0.0, 0.0, 0.0, 0.0, 0.08331, 0.0, 0.4167, 0.0, 0.4167, 0.0, 0.3333, 0.0, 0.3333, 0.0, 0.5, 0.0, 0.5, 0.0, 0.5833, 0.0, 0.5833, 0.0, 0.5, 0.0, 0.5, 0.0, 0.5833, 0.0, 0.5833, 0.0, 0.5833, 0.0, 0.5833, 0.0, 0.6667, 0.0, 0.6667, 0.0, 0.75, 0.0, 0.75, 0.0, 0.6667, 0.0, 0.6667, 0.0, 0.75, 0.0, 0.75, 0.0, 0.8333, 0.0, 0.8333, 0.0, 0.25, 0.0, 0.25, 0.0, 0.3333, 0.0, 0.3333, 0.0, 0.08331, 0.0, 0.08331, 0.0, 0.1667, 0.0, 0.1667, 0.0, 0.4167, 0.0, 0.4167, 0.0, 0.5, 0.0, 0.5, 0.0, 1.0, 0.5, 0.933, 0.75, 0.75, 0.933, 0.75, 0.06702, 0.933, 0.25, 1.0, 0.5, 0.25, 0.06702, 0.5, 0.0, 0.75, 0.06702, 0.25, 0.933, 0.06702, 0.75, 0.0, 0.5, 0.25, 0.0, 0.25, 0.0, 0.1667, 0.0, 0.1667, 0.0, 0.3333, 0.0, 0.3333, 0.0, 0.4167, 0.0, 0.4167, 0.0, 0.5, 0.0, 0.5, 0.0, 0.4167, 0.0, 0.4167, 0.0, 0.75, 0.0, 0.75, 0.0, 0.8333, 0.0, 0.8333, 0.0, 0.08331, 0.0, 0.08331, 0.0, 0.1667, 0.0, 0.1667, 0.0, 0.75, 0.0, 0.75, 0.0, 0.6667, 0.0, 0.6667, 0.0, 0.9167, 0.0, 0.9167, 0.0, 0.8333, 0.0, 0.8333, 0.0, 0.8333, 0.0, 0.8333, 0.0, 0.9167, 0.0, 0.9167, 0.0, 0.0, 0.5, 0.25, 0.06702, 0.75, 0.06702, 0.75, 0.933, 0.9167, 0.0, 0.9167, 0.0, 1.0, 0.0, 1.0, 0.0, 0.1667, 0.0, 0.1667, 0.0, 0.25, 0.0, 0.25, 0.0, 7.093, -15.41, -23.09, 20.54, -45.12, -113.3, -23.09, 20.54, 7.093, -15.41, -45.12, -113.3, 27.39, -38.67, 27.45, -113.3, -45.12, -113.3, 27.45, -113.3, 27.39, -38.67, -45.12, -113.3, 1.0, 0.5, 1.0, 0.25, 1.0, 0.5, 0.5, 0.0, 0.25, 0.0, 0.5, 0.0, -1.339, 42.73, -2.057, 63.11, -45.12, 49.79, -22.58, 25.89, -45.12, 49.79, -23.57, 24.34, -45.12, -113.3, 0.25, 0.0, 6.1e-05, 0.0, 6.1e-05, 0.0, 0.5, 0.0, -23.57, 24.34, -45.12, 49.79, -45.12, -113.3, 6.1e-05, 0.25, 6.1e-05, 0.5, 6.1e-05, 0.0, 1.0, 0.7499, 1.0, 0.9999, 1.0, 0.9999, 1.0, 0.7499, 6.1e-05, 0.7499, 6.1e-05, 0.7499, 6.1e-05, 0.5, 6.1e-05, 0.5, 0.5, 0.9999, 0.5, 0.9999, 0.75, 0.9999, 0.75, 0.9999, 0.9995, 0.8821, 0.000488, 0.8821, 0.000488, 0.9995, 0.9995, 0.9995, 0.903, 0.01318, 0.08142, 0.02814, 0.8831, 0.9995, 0.000488, 0.2459, 0.119, 0.9995, 0.8831, 0.9995, 7.093, -15.41, 28.36, -37.21, -45.12, -113.3, 28.36, -37.21, 7.093, -15.41, -45.12, -113.3, 1.0, 0.5, 1.0, 0.5, 1.0, 0.9999, 1.0, 0.9999, 1.0, 0.9999, 0.5, 0.9999, 0.2896, 0.02258, 0.295, 0.02258, 0.295, 0.02814, 0.2896, 0.02814, 32.04, -35.53, 32.01, -22.03, 7.093, -15.41, 7.093, -15.41, 32.01, -22.03, 32.04, -35.53, 0.5, 0.9999, 0.75, 0.9999, 0.5, 0.9999, 6.1e-05, 0.9999, 6.1e-05, 0.9999, 6.1e-05, 0.5, 0.08142, 0.02814, 0.000488, 0.2459, 0.8831, 0.9995, 0.9995, 0.2221, 0.903, 0.01318, 0.8831, 0.9995, 6.1e-05, 0.5, 6.1e-05, 0.25, 6.1e-05, 0.25, 6.1e-05, 0.5, 0.85, 0.6667, 0.75, 0.6667, 0.75, 0.3333, 0.85, 0.3333, 7.093, -15.41, 32.04, -35.53, 28.36, -37.21, 28.36, -37.21, 32.04, -35.53, 7.093, -15.41, 0.5, 0.9999, 0.25, 0.9999, 0.25, 0.9999, 0.5, 0.9999, 6.1e-05, 0.9999, 6.1e-05, 0.9999, 6.1e-05, 0.7499, 6.1e-05, 0.7499, 0.45, 0.6667, 0.55, 0.6667, 0.55, 1.0, 0.45, 1.0, 0.8831, 0.9995, 0.119, 0.9995, 0.119, 0.9868, 0.8831, 0.9868, -23.82, 22.25, -23.57, 24.34, -23.57, 24.34, -23.82, 22.25, 32.04, -35.53, 32.04, -35.53, 30.74, -36.49, 30.74, -36.49, 1.0, 0.0, 1.0, 0.0, 1.0, 0.25, 1.0, 0.25, 27.45, -113.3, 27.45, -113.3, 27.39, -38.67, 27.39, -38.67, 0.000488, 0.9678, 0.9995, 0.9678, 0.9995, 0.9995, 0.000488, 0.9995, 0.295, 0.02814, 0.2896, 0.02814, 0.2896, 0.02258, 0.295, 0.02258, 0.0, 1.0, 0.0, 0.0, 1.0, 0.0, 1.0, 1.0, 1.0, 1.0, 0.0, 1.0, 0.0, 0.0, 1.0, 0.0, 0.8978, 0.06653, 0.8978, 0.06458, 0.8837, 0.06458, 0.8837, 0.06653, 0.9995, 0.000488, 0.000488, 0.000488, 0.000488, 0.000488, 0.9995, 0.000488, -45.12, 49.79, -45.12, 49.79, -3.174, 63.52, -3.174, 63.52, -1.37, 61.62, -2.057, 63.11, -2.057, 63.11, -1.37, 61.62, -2.057, 63.11, -2.057, 63.11, -1.37, 61.62, -1.37, 61.62, 30.74, -36.49, 30.74, -36.49, 28.36, -37.21, 28.36, -37.21, 32.01, -22.03, 32.01, -22.03, 7.093, -15.41, 7.093, -15.41, 0.55, 0.6667, 0.65, 0.6667, 0.65, 1.0, 0.55, 1.0, 0.9167, 0.0, 1.0, 0.0, 1.0, 1.0, 0.9167, 1.0, 0.9167, 1.0, 0.8333, 1.0, 0.8333, 0.0, 0.9167, 0.0, 27.39, -38.67, 28.36, -37.21, 28.36, -37.21, 27.39, -38.67, 0.000488, 0.2332, 0.119, 0.9868, 0.119, 0.9995, 0.000488, 0.2459, 0.09821, 0.000488, 0.08142, 0.01544, 0.08142, 0.02814, 0.09821, 0.01318, -1.339, 42.73, -1.651, 41.58, -1.651, 41.58, -1.339, 42.73, -3.174, 63.52, -45.12, 49.79, -45.12, 49.79, -3.174, 63.52, -1.651, 41.58, -1.651, 41.58, -22.58, 25.89, -22.58, 25.89, 28.36, -37.21, 28.36, -37.21, 27.39, -38.67, 27.39, -38.67, -45.12, 49.79, -22.58, 25.89, -23.57, 24.34, -23.57, 24.34, -23.57, 24.34, -22.58, 25.89, -22.58, 25.89, -23.57, 24.34, -22.58, 25.89, -45.12, 49.79, -22.58, 25.89, -1.651, 41.58, -1.651, 41.58, -22.58, 25.89, -45.12, -113.3, -45.12, 49.79, -45.12, 49.79, -45.12, -113.3, -23.57, 24.34, -23.57, 24.34, -23.82, 22.25, -23.82, 22.25, 1.0, 0.0, 0.75, 0.0, 0.75, 0.0, 0.75, 0.9999, 0.75, 0.9999, 1.0, 0.9999, 1.0, 0.9999, 1.0, 0.7499, 1.0, 0.9999, 6.1e-05, 0.25, 6.1e-05, 0.0, 6.1e-05, 0.0, 6.1e-05, 0.25, -23.82, 22.25, -23.57, 24.34, -45.12, -113.3, -23.57, 24.34, -23.82, 22.25, -45.12, -113.3, 6.1e-05, 0.7499, 6.1e-05, 0.9999, 6.1e-05, 0.5, -2.057, 63.11, -2.057, 63.11, -3.174, 63.52, -3.174, 63.52, 7.093, -15.41, 32.01, -22.03, 32.01, -22.03, 7.093, -15.41, -45.12, 49.79, -3.174, 63.52, -2.057, 63.11, 0.000488, 0.9215, 0.9995, 0.9215, 0.9995, 0.9678, 0.000488, 0.9678, -2.057, 63.11, -3.174, 63.52, -45.12, 49.79, 0.8978, 0.05133, 0.8837, 0.05133, 0.8837, 0.06427, 0.8978, 0.06427, 1.0, 0.25, 1.0, 0.25, 1.0, 0.5, 1.0, 0.5, 0.2999, 0.0, 1.0, 0.0, 1.0, 0.2216, 0.2999, 0.2216, 27.39, -38.67, 27.45, -113.3, 27.45, -113.3, 27.39, -38.67, 28.36, -37.21, 27.39, -38.67, -45.12, -113.3, 27.39, -38.67, 28.36, -37.21, -45.12, -113.3, 0.25, 0.0, 0.25, 0.0, 6.1e-05, 0.0, 1.0, 0.25, 1.0, 0.0, 1.0, 0.5, 6.1e-05, 0.9999, 0.25, 0.9999, 0.25, 0.9999, 0.6667, 0.0, 0.6667, 0.0, 0.5833, 0.0, 0.5833, 0.0, 6.1e-05, 0.0, 6.1e-05, 0.25, 6.1e-05, 0.0, -23.09, 20.54, -23.82, 22.25, -23.82, 22.25, -23.09, 20.54, 30.74, -36.49, 32.04, -35.53, 32.04, -35.53, 30.74, -36.49, -2.057, 63.11, -1.37, 61.62, -1.339, 42.73, -1.339, 42.73, -1.37, 61.62, -2.057, 63.11, 0.45, 0.6667, 0.55, 0.6667, 0.55, 1.0, 0.45, 1.0, 7.093, -15.41, 7.093, -15.41, -23.09, 20.54, -23.09, 20.54, 0.9995, 0.2221, 0.9205, 0.03528, 0.903, 0.01318, 0.95, 1.0, 0.85, 1.0, 0.85, 0.6667, 0.95, 0.6667, 0.9995, 0.2221, 0.9995, 0.2543, 0.9995, 0.2416, 0.9995, 0.2094, 0.25, 0.0, 0.25, 0.0, 0.5, 0.0, 0.5, 0.0, 0.903, 0.01318, 0.09821, 0.01318, 0.08142, 0.02814, 0.8333, 1.0, 0.75, 1.0, 0.75, 0.0, 0.8333, 0.0, 1.0, 0.7499, 1.0, 0.5, 1.0, 0.9999, -23.82, 22.25, -23.09, 20.54, -45.12, -113.3, -23.09, 20.54, -23.82, 22.25, -45.12, -113.3, 6.1e-05, 0.5, 6.1e-05, 0.7499, 6.1e-05, 0.5, 0.04999, 1.0, -0.04999, 1.0, -0.04999, 0.6667, 0.04999, 0.6667, 32.04, -35.53, 30.74, -36.49, 28.36, -37.21, 28.36, -37.21, 30.74, -36.49, 32.04, -35.53, -1.339, 42.73, -1.651, 41.58, -22.58, 25.89, 0.000488, 0.000488, 0.9995, 0.000488, 0.9995, 0.000488, 0.000488, 0.000488, -22.58, 25.89, -1.651, 41.58, -1.339, 42.73, -1.339, 42.73, -1.339, 42.73, -1.37, 61.62, -1.37, 61.62, 0.08142, 0.02814, 0.002014, 0.2155, 0.000488, 0.2459, 1.0, 0.0, 0.75, 0.0, 1.0, 0.0, 0.75, 0.0, 1.0, 0.0, 1.0, 0.0, 6.1e-05, 0.9999, 0.25, 0.9999, 6.1e-05, 0.9999, 0.25, 0.9999, 6.1e-05, 0.9999, 6.1e-05, 0.9999, 0.9995, 0.2221, 0.8831, 0.9995, 0.9995, 0.2543, 6.1e-05, 0.0, 6.1e-05, 0.0, 0.25, 0.0, 0.75, 0.9999, 1.0, 0.9999, 0.5, 0.9999, 1.0, 0.9999, 1.0, 0.9999, 0.75, 0.9999, 0.75, 0.0, 0.5, 0.0, 1.0, 0.0, 6.1e-05, 0.5, 6.1e-05, 0.5, 6.1e-05, 0.0, 0.25, 0.9999, 0.5, 0.9999, 6.1e-05, 0.9999, 1.0, 0.0, 1.0, 0.0, 1.0, 0.5, 0.5, 0.0, 0.5, 0.0, 1.0, 0.0, 0.5, 0.9999, 0.5, 0.9999, 6.1e-05, 0.9999, 0.9995, 0.000488, 0.000488, 0.000488, 0.000488, 0.000488, 0.9995, 0.000488, -3.174, 63.52, -2.057, 63.11, -2.057, 63.11, -3.174, 63.52, 0.2533, 0.2016, 0.2556, 0.2016, 0.2625, 0.2033, 0.9205, 0.03528, 0.9995, 0.2221, 0.9995, 0.2094, 0.9205, 0.02264, 0.2523, 0.2016, 0.2533, 0.2016, 0.2625, 0.2033, 0.008789, 0.2185, 0.008789, 0.004517, 0.2781, 0.004517, 0.2781, 0.2185, 0.2523, 0.1948, 0.2533, 0.199, 0.2523, 0.199, 0.259, 0.2016, 0.2615, 0.2016, 0.2625, 0.2033, 0.2523, 0.1948, 0.2615, 0.199, 0.259, 0.199, 0.001404, 0.2185, 0.001404, 0.004517, 0.2936, 0.004517, 0.2936, 0.2185, 0.9995, 0.813, 0.000488, 0.813, 0.000488, 0.000488, 0.9995, 0.000488, 0.2523, 0.1948, 0.2625, 0.199, 0.2615, 0.199, 0.2556, 0.2016, 0.259, 0.2016, 0.2625, 0.2033, 0.0, 0.0, 1.0, 0.0, 1.0, 1.0, 0.0, 1.0, 0.2615, 0.2016, 0.2625, 0.2016, 0.2625, 0.2033, 0.2523, 0.1948, 0.2556, 0.199, 0.2533, 0.199, 0.2523, 0.1948, 0.259, 0.199, 0.2556, 0.199, 0.2625, 0.199, 0.2625, 0.2016, 0.2615, 0.2016, 0.2615, 0.199, -45.12, 49.79, -2.057, 63.11, -1.339, 42.73, -22.58, 25.89, 0.2523, 0.1948, 0.2625, 0.1948, 0.2625, 0.199, 0.006104, 0.3865, 0.08472, 0.2417, 0.9944, 0.4165, -1.37, 61.62, -1.339, 42.73, -1.339, 42.73, -1.37, 61.62, 27.45, -113.3, 27.45, -113.3, -45.12, -113.3, -45.12, -113.3, 32.04, -35.53, 32.01, -22.03, 32.01, -22.03, 32.04, -35.53, 0.1014, 0.2302, 0.8988, 0.2302, 0.9944, 0.4165, 0.2523, 0.2016, 0.2625, 0.2033, 0.2523, 0.2033, 0.9995, 0.9215, 0.000488, 0.9215, 0.000488, 0.813, 0.9995, 0.813, 0.004578, 0.41, 0.006104, 0.3865, 0.9944, 0.4165, 0.9161, 0.2473, 0.9944, 0.3916, 0.9944, 0.4165, 0.08472, 0.2417, 0.1014, 0.2302, 0.9944, 0.4165, 0.8988, 0.2302, 0.9161, 0.2473, 0.9944, 0.4165, 0.8837, 0.06445, 0.8978, 0.06445, 0.8978, 0.06427, 0.8837, 0.06427, -23.82, 22.25, -23.82, 22.25, -23.09, 20.54, -23.09, 20.54, 0.8609, 0.07098, 0.8615, 0.07294, 0.8623, 0.07239, 0.8623, 0.07239, 0.8615, 0.07294, 0.8609, 0.07098, -1.651, 41.58, -1.651, 41.58, -1.339, 42.73, -1.339, 42.73, 0.8609, 0.07098, 0.8629, 0.07098, 0.8629, 0.07202, 0.8629, 0.07202, 0.8629, 0.07098, 0.8609, 0.07098, 0.8615, 0.073, 0.862, 0.07355, 0.8609, 0.07336, 0.8615, 0.07294, 0.8609, 0.07336, 0.8609, 0.07098, 0.8609, 0.07336, 0.862, 0.07355, 0.8615, 0.073, 0.8609, 0.07098, 0.8609, 0.07336, 0.8615, 0.07294, 0.8623, 0.07239, 0.8609, 0.07098, 0.8629, 0.07202, 0.8629, 0.07202, 0.8609, 0.07098, 0.8623, 0.07239, -23.09, 20.54, 7.093, -15.41, 7.093, -15.41, -23.09, 20.54, 0.8615, 0.073, 0.8621, 0.07324, 0.862, 0.07355, 0.862, 0.07355, 0.8621, 0.07324, 0.8615, 0.073, 0.8623, 0.07239, 0.863, 0.07227, 0.863, 0.07208, 0.863, 0.07227, 0.8623, 0.07239, 0.863, 0.07208, 0.2533, 0.2016, 0.2523, 0.2016, 0.2523, 0.199, 0.2533, 0.199, -45.12, -113.3, 27.45, -113.3, 27.45, -113.3, -45.12, -113.3, 0.8623, 0.07239, 0.8629, 0.07208, 0.8629, 0.07208, 0.8629, 0.07208, 0.8629, 0.07208, 0.8623, 0.07239, -45.12, 49.79, -45.12, 49.79, -45.12, -113.3, -45.12, -113.3, 0.8609, 0.07336, 0.8615, 0.073, 0.8615, 0.07294, 0.8615, 0.07294, 0.8615, 0.073, 0.8609, 0.07336, 0.8621, 0.07324, 0.8621, 0.07355, 0.862, 0.07355, 0.862, 0.07355, 0.8621, 0.07355, 0.8621, 0.07324, 0.8629, 0.07208, 0.8629, 0.07202, 0.8623, 0.07239, 0.8623, 0.07239, 0.8629, 0.07202, 0.8629, 0.07208, 0.8609, 0.07336, 0.8615, 0.07294, 0.8615, 0.07294, 0.8615, 0.07294, 0.8615, 0.07294, 0.8609, 0.07336, 0.8629, 0.07208, 0.8623, 0.07239, 0.863, 0.07208, 0.8623, 0.07239, 0.8629, 0.07208, 0.863, 0.07208, 0.862, 0.07355, 0.8621, 0.07355, 0.8621, 0.07355, 0.8621, 0.07355, 0.8621, 0.07355, 0.862, 0.07355, 0.862, 0.07355, 0.8615, 0.073, 0.8615, 0.073, 0.8615, 0.073, 0.8615, 0.073, 0.862, 0.07355, 0.862, 0.07355, 0.8621, 0.07324, 0.8621, 0.07324, 0.8621, 0.07324, 0.8621, 0.07324, 0.862, 0.07355, 28.36, -37.21, 30.74, -36.49, 30.74, -36.49, 28.36, -37.21, 0.25, 1.0, 0.1667, 1.0, 0.1667, 0.0, 0.25, 0.0, 0.35, 1.0, 0.25, 1.0, 0.25, 0.6667, 0.35, 0.6667, 0.85, 0.3333, 0.95, 0.3333, 0.95, 0.6667, 0.85, 0.6667, 0.15, 0.3333, 0.25, 0.3333, 0.25, 0.6667, 0.15, 0.6667, 0.75, 0.6667, 0.85, 0.6667, 0.85, 1.0, 0.75, 1.0, 0.65, 0.0, 0.75, 0.0, 0.75, 0.3333, 0.65, 0.3333, 0.04999, 0.6667, 0.15, 0.6667, 0.15, 1.0, 0.04999, 1.0, 0.65, 1.0, 0.75, 1.0, 0.6805, 1.0, 0.65, 1.0, 0.6805, 1.0, 0.09558, 1.0, 0.35, 0.6667, 0.45, 0.6667, 0.45, 1.0, 0.35, 1.0, 0.04999, 0.6667, -0.04999, 0.6667, -0.04999, 0.3333, 0.04999, 0.3333, 0.04999, 0.6667, -0.04999, 0.6667, -0.04999, 0.3333, 0.04999, 0.3333, 0.000488, 0.2459, 0.002014, 0.2155, 0.002014, 0.2029, 0.000488, 0.2332, 0.35, 0.6667, 0.25, 0.6667, 0.25, 0.3333, 0.35, 0.3333, 0.09631, 1.0, 0.6805, 1.0, 0.2344, 1.0, 0.85, 1.0, 0.95, 1.0, 0.6805, 1.0, 0.15, 0.6667, 0.04999, 0.6667, 0.04999, 0.3333, 0.15, 0.3333, 0.55, 0.6667, 0.45, 0.6667, 0.45, 0.3333, 0.55, 0.3333, 0.5002, 0.4999, 0.5002, 0.2755, 0.7247, 0.2755, 0.7247, 0.4999, 0.85, 0.3333, 0.95, 0.3333, 0.95, 0.6667, 0.85, 0.6667, 0.122, 0.9924, 0.004578, 0.41, 0.9944, 0.4165, 0.8791, 0.9924, 0.35, 0.3333, 0.25, 0.3333, 0.25, 0.0, 0.35, 0.0, 0.95, 0.3333, 0.85, 0.3333, 0.85, 0.0, 0.95, 0.0, 0.55, 0.6667, 0.45, 0.6667, 0.45, 0.3333, 0.55, 0.3333, 0.09558, 1.0, 0.6805, 1.0, 0.09631, 1.0, 0.8837, 0.06458, 0.8978, 0.06458, 0.8978, 0.06445, 0.8837, 0.06445, 0.7158, 1.0, 0.6805, 1.0, 0.895, 1.0, 0.4664, 1.0, 0.6805, 1.0, 0.7158, 1.0, 0.95, 1.0, 0.895, 1.0, 0.6805, 1.0, 0.2344, 1.0, 0.6805, 1.0, 0.4664, 1.0, 0.75, 1.0, 0.85, 1.0, 0.6805, 1.0, 0.95, 1.0, 0.85, 1.0, 0.85, 0.6667, 0.95, 0.6667, 0.9205, 0.02264, 0.903, 0.000488, 0.903, 0.01318, 0.9205, 0.03528, 0.25, 0.3333, 0.15, 0.3333, 0.15, 0.0, 0.25, 0.0, 0.85, 0.3333, 0.75, 0.3333, 0.75, 0.0, 0.85, 0.0, -0.04999, 0.0, 0.04999, 0.0, 0.04999, 0.3333, -0.04999, 0.3333, 0.65, 0.3333, 0.55, 0.3333, 0.55, 0.0, 0.65, 0.0, 0.85, 0.3333, 0.75, 0.3333, 0.75, 0.0, 0.85, 0.0, 0.04999, 0.0, 0.15, 0.0, 0.15, 0.3333, 0.04999, 0.3333, 0.65, 0.3333, 0.55, 0.3333, 0.55, 0.0, 0.65, 0.0, 0.75, 1.0, 0.65, 1.0, 0.65, 0.6667, 0.75, 0.6667, 0.75, 0.6667, 0.85, 0.6667, 0.85, 1.0, 0.75, 1.0, 0.75, 0.6667, 0.65, 0.6667, 0.65, 0.3333, 0.75, 0.3333, 0.35, 0.3333, 0.45, 0.3333, 0.45, 0.6667, 0.35, 0.6667, 0.25, 0.6667, 0.35, 0.6667, 0.35, 1.0, 0.25, 1.0, 0.65, 0.0, 0.75, 0.0, 0.75, 0.3333, 0.65, 0.3333, 0.04999, 1.0, -0.04999, 1.0, -0.04999, 0.6667, 0.04999, 0.6667, 0.65, 1.0, 0.75, 1.0, 0.6805, 1.0, 0.65, 1.0, 0.6805, 1.0, 0.09558, 1.0, 0.35, 0.6667, 0.45, 0.6667, 0.45, 1.0, 0.35, 1.0, 0.75, 0.6667, 0.65, 0.6667, 0.65, 0.3333, 0.75, 0.3333, 0.85, 0.6667, 0.75, 0.6667, 0.75, 0.3333, 0.85, 0.3333, 0.25, 1.0, 0.15, 1.0, 0.15, 0.6667, 0.25, 0.6667, 0.15, 0.3333, 0.25, 0.3333, 0.25, 0.6667, 0.15, 0.6667, 0.09631, 1.0, 0.6805, 1.0, 0.2344, 1.0, 0.85, 1.0, 0.95, 1.0, 0.6805, 1.0, 0.35, 0.6667, 0.25, 0.6667, 0.25, 0.3333, 0.35, 0.3333, 0.65, 0.6667, 0.55, 0.6667, 0.55, 0.3333, 0.65, 0.3333, 0.15, 0.6667, 0.04999, 0.6667, 0.04999, 0.3333, 0.15, 0.3333, 0.04999, 0.6667, 0.15, 0.6667, 0.15, 1.0, 0.04999, 1.0, 0.65, 0.6667, 0.55, 0.6667, 0.55, 0.3333, 0.65, 0.3333, 1.0, 0.5, 1.0, 0.7499, 1.0, 0.7499, 1.0, 0.5, 0.45, 0.3333, 0.35, 0.3333, 0.35, 0.0, 0.45, 0.0, 0.45, 0.6667, 0.35, 0.6667, 0.35, 0.3333, 0.45, 0.3333, 0.09558, 1.0, 0.6805, 1.0, 0.09631, 1.0, 0.259, 0.199, 0.259, 0.2016, 0.2556, 0.2016, 0.2556, 0.199, 0.7158, 1.0, 0.6805, 1.0, 0.895, 1.0, 0.4664, 1.0, 0.6805, 1.0, 0.7158, 1.0, 0.95, 1.0, 0.895, 1.0, 0.6805, 1.0, 0.2344, 1.0, 0.6805, 1.0, 0.4664, 1.0, 0.09821, 0.01318, 0.903, 0.01318, 0.903, 0.000488, 0.09821, 0.000488, 0.75, 1.0, 0.85, 1.0, 0.6805, 1.0, 0.25, 1.0, 0.15, 1.0, 0.15, 0.6667, 0.25, 0.6667, 0.55, 0.3333, 0.45, 0.3333, 0.45, 0.0, 0.55, 0.0, 0.45, 0.3333, 0.35, 0.3333, 0.35, 0.0, 0.45, 0.0, 0.35, 0.3333, 0.25, 0.3333, 0.25, 0.0, 0.35, 0.0, 0.25, 0.3333, 0.15, 0.3333, 0.15, 0.0, 0.25, 0.0, 0.04999, 0.0, 0.15, 0.0, 0.15, 0.3333, 0.04999, 0.3333, -0.04999, 0.0, 0.04999, 0.0, 0.04999, 0.3333, -0.04999, 0.3333, 0.95, 0.3333, 0.85, 0.3333, 0.85, 0.0, 0.95, 0.0, 0.0, 0.0, 1.0, 0.0, 1.0, 1.0, 0.0, 1.0])
me_offtwall.materials.append(mat_01offtwallmarquee)
me_offtwall.materials.append(mat_02offtwallsnap)
me_offtwall.materials.append(mat_offtwallbezel)
me_offtwall.materials.append(mat_offtwallblack)
me_offtwall.materials.append(mat_offtwallsideart)
me_offtwall.materials.append(mat_offtwallmisc)
me_offtwall.materials.append(mat_offtwallback)
me_offtwall.materials.append(mat_offtwallblue)
me_offtwall.materials.append(mat_offtwallred)
me_offtwall.use_remesh_fix_poles = True
me_offtwall.use_remesh_preserve_attributes = False
me_offtwall.update()

# ---- objects
ob_offtwall = bpy.data.objects.new('offtwall', me_offtwall)

# ---- transforms, parenting, visibility, modifiers, constraints
ob_offtwall.location = (0.3301, -0.6359, 1.021)
ob_offtwall.rotation_euler = (1.571, 0.0, 0.0)
_m = ob_offtwall.modifiers.new('Auto Smooth', 'NODES')
_m.node_group = ng_auto_smooth
_gi = [s.identifier for s in ng_auto_smooth.interface.items_tree if s.item_type == 'SOCKET' and s.in_out == 'INPUT']
_m[_gi[1]] = 1.047  # Angle
_m = ob_offtwall.modifiers.new('WeightedNormal', 'WEIGHTED_NORMAL')
_m.keep_sharp = True

# ---- collection membership
scene.collection.objects.link(ob_offtwall)

# ---- scene / render settings (as saved in the file)
scene.frame_start = 1; scene.frame_end = 250; scene.frame_set(1)
scene.render.engine = 'BLENDER_EEVEE_NEXT'
scene.cycles.use_denoising = False
scene.cycles.samples = 128
scene.cycles.sampling_pattern = 'TABULATED_SOBOL'
scene.cycles.use_adaptive_sampling = False
scene.cycles.use_light_tree = False
scene.view_settings.view_transform = 'Filmic'
bpy.context.view_layer.update()

# ---- added for rendering (the .blend has no active camera and no usable light): camera, sun
cam_auto = bpy.data.cameras.new('AutoCamera')
cam_auto.lens = 50.0
cam_auto.sensor_width = 36.0
cam_auto.clip_end = 1000.0
ob_auto_camera = bpy.data.objects.new('AutoCamera', cam_auto)
scene.collection.objects.link(ob_auto_camera)
ob_auto_camera.location = (2.35883, -2.90922, 2.50488)
ob_auto_camera.rotation_euler = (1.09748, -7.21219e-08, 0.694738)
scene.camera = ob_auto_camera
light_auto_sun = bpy.data.lights.new('AutoSun', 'SUN')
light_auto_sun.energy = 3.0
light_auto_sun.angle = 0.0523599
ob_auto_sun = bpy.data.objects.new('AutoSun', light_auto_sun)
scene.collection.objects.link(ob_auto_sun)
ob_auto_sun.rotation_euler = (0.872665, 0.174533, 0.523599)
bpy.context.view_layer.update()
